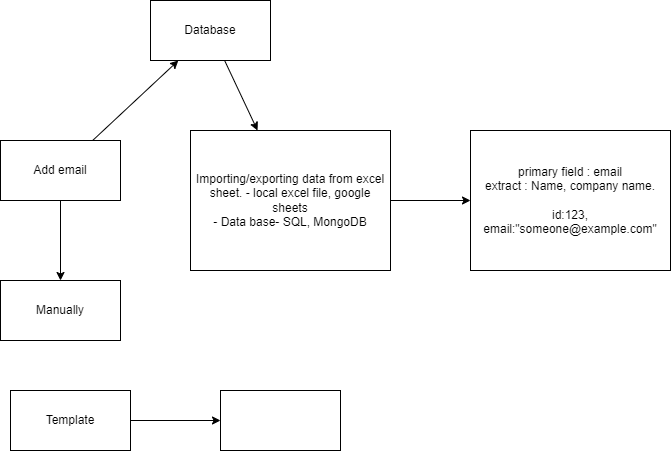

The diagram above was exported from draw.io. Its source (the exported page's mxGraphModel, read from the mxfile embedded in the PNG):
<mxGraphModel dx="977" dy="379" grid="1" gridSize="10" guides="1" tooltips="1" connect="1" arrows="1" fold="1" page="1" pageScale="1" pageWidth="827" pageHeight="1169" background="#FFFFFF" math="0" shadow="0">
  <root>
    <mxCell id="0" />
    <mxCell id="1" parent="0" />
    <mxCell id="4" value="" style="edgeStyle=none;html=1;" parent="1" source="2" target="3" edge="1">
      <mxGeometry relative="1" as="geometry" />
    </mxCell>
    <mxCell id="6" value="" style="edgeStyle=none;html=1;" parent="1" source="2" target="5" edge="1">
      <mxGeometry relative="1" as="geometry" />
    </mxCell>
    <mxCell id="2" value="Add email" style="rounded=0;whiteSpace=wrap;html=1;" parent="1" vertex="1">
      <mxGeometry x="80" y="200" width="120" height="60" as="geometry" />
    </mxCell>
    <mxCell id="8" value="" style="edgeStyle=none;html=1;" parent="1" source="3" target="7" edge="1">
      <mxGeometry relative="1" as="geometry" />
    </mxCell>
    <mxCell id="3" value="Database" style="rounded=0;whiteSpace=wrap;html=1;" parent="1" vertex="1">
      <mxGeometry x="230" y="60" width="120" height="60" as="geometry" />
    </mxCell>
    <mxCell id="5" value="Manually" style="rounded=0;whiteSpace=wrap;html=1;" parent="1" vertex="1">
      <mxGeometry x="80" y="340" width="120" height="60" as="geometry" />
    </mxCell>
    <mxCell id="14" value="" style="edgeStyle=none;html=1;" edge="1" parent="1" source="7" target="13">
      <mxGeometry relative="1" as="geometry" />
    </mxCell>
    <mxCell id="7" value="Importing/exporting data from excel sheet. - local excel file, google sheets&lt;br&gt;- Data base- SQL, MongoDB&lt;br&gt;" style="rounded=0;whiteSpace=wrap;html=1;" parent="1" vertex="1">
      <mxGeometry x="270" y="190" width="200" height="140" as="geometry" />
    </mxCell>
    <mxCell id="12" value="" style="edgeStyle=none;html=1;" parent="1" source="10" target="11" edge="1">
      <mxGeometry relative="1" as="geometry" />
    </mxCell>
    <mxCell id="10" value="Template" style="rounded=0;whiteSpace=wrap;html=1;" parent="1" vertex="1">
      <mxGeometry x="90" y="450" width="120" height="60" as="geometry" />
    </mxCell>
    <mxCell id="11" value="" style="rounded=0;whiteSpace=wrap;html=1;" parent="1" vertex="1">
      <mxGeometry x="300" y="450" width="120" height="60" as="geometry" />
    </mxCell>
    <mxCell id="13" value="primary field : email&lt;br&gt;extract : Name, company name.&lt;br&gt;&lt;br&gt;id:123,&lt;br&gt;email:&quot;someone@example.com&quot;" style="rounded=0;whiteSpace=wrap;html=1;" vertex="1" parent="1">
      <mxGeometry x="550" y="190" width="200" height="140" as="geometry" />
    </mxCell>
  </root>
</mxGraphModel>